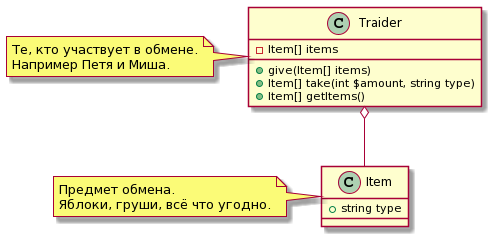

The diagram above was rendered by PlantUML. Its source (embedded in the PNG):
@startuml
class Traider {
    - Item[] items
    + give(Item[] items)
    + Item[] take(int $amount, string type)
    + Item[] getItems()
}
note left
    Те, кто участвует в обмене.
    Например Петя и Миша.
end note

class Item {
    + string type
}

note left
    Предмет обмена.
    Яблоки, груши, всё что угодно.
end note

Traider o-- Item
@enduml